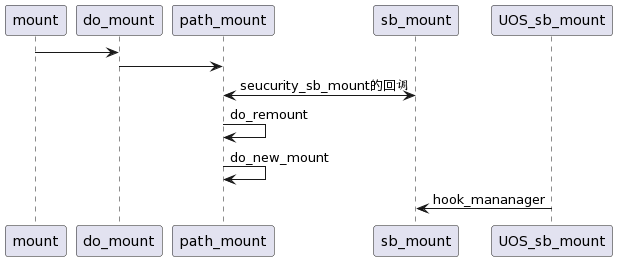

The diagram above was rendered by PlantUML. Its source (embedded in the PNG):
@startuml
mount -> do_mount
do_mount -> path_mount
path_mount <-> sb_mount: seucurity_sb_mount的回调
path_mount -> path_mount : do_remount
path_mount -> path_mount : do_new_mount
UOS_sb_mount->sb_mount: hook_mananager
@enduml